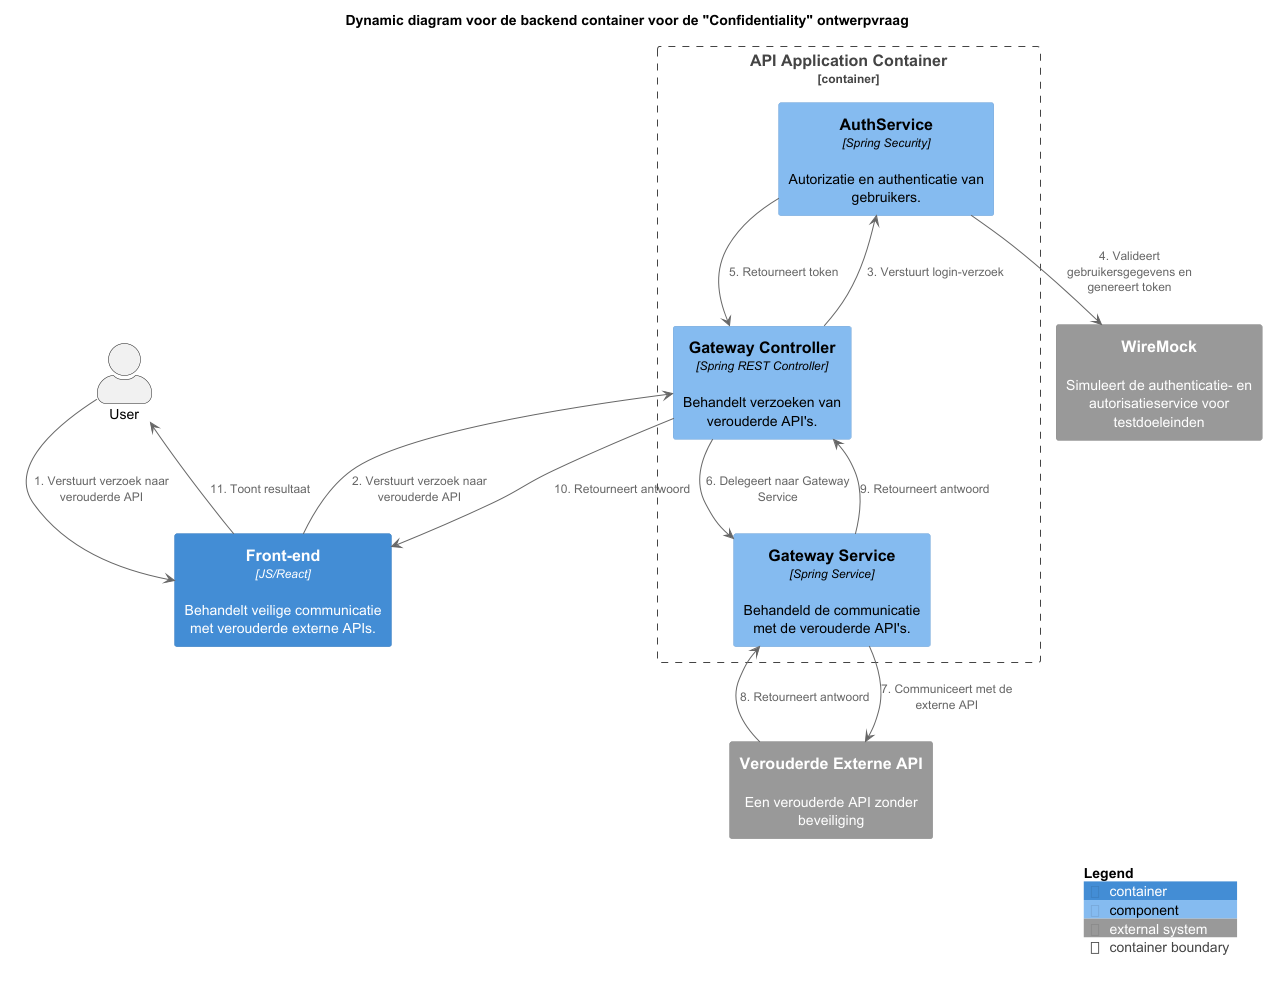

The diagram above was rendered by PlantUML. Its source (embedded in the PNG):
@startuml
!include https://raw.githubusercontent.com/plantuml-stdlib/C4-PlantUML/master/C4_Dynamic.puml

title Dynamic diagram voor de backend container voor de "Confidentiality" ontwerpvraag

actor User

Container(webapp, "Front-end", "JS/React", "Behandelt veilige communicatie met verouderde externe APIs.")
Container_Boundary(apiComponents, "API Application Container") {
    Component(authService, "AuthService", "Spring Security", "Autorizatie en authenticatie van gebruikers.")
    Component(controller, "Gateway Controller", "Spring REST Controller", "Behandelt verzoeken van verouderde API's.")
    Component(service, "Gateway Service", "Spring Service", "Behandeld de communicatie met de verouderde API's.")
}

System_Ext(wiremock, "WireMock", "Simuleert de authenticatie- en autorisatieservice voor testdoeleinden")
System_Ext(externalApi, "Verouderde Externe API", "Een verouderde API zonder beveiliging")

User --> webapp : 1. Verstuurt verzoek naar verouderde API
webapp --> controller : 2. Verstuurt verzoek naar verouderde API
controller --> authService : 3. Verstuurt login-verzoek
authService --> wiremock : 4. Valideert gebruikersgegevens en genereert token
authService --> controller : 5. Retourneert token
controller --> service : 6. Delegeert naar Gateway Service
service --> externalApi : 7. Communiceert met de externe API
externalApi --> service : 8. Retourneert antwoord
service --> controller : 9. Retourneert antwoord
controller --> webapp : 10. Retourneert antwoord
webapp --> User : 11. Toont resultaat

SHOW_LEGEND()
@enduml